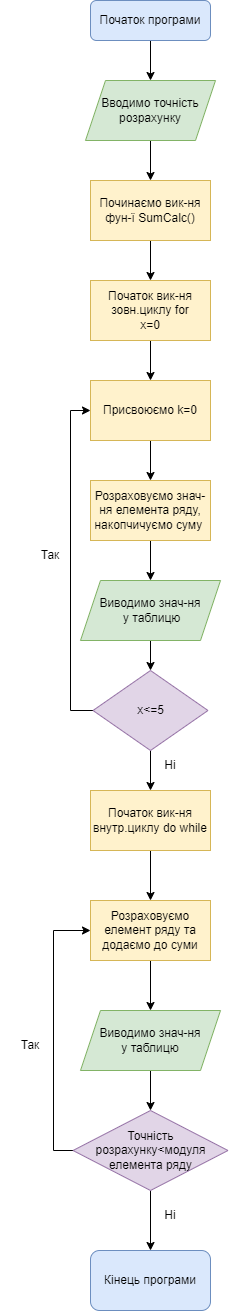

The diagram above was exported from draw.io. Its source (the exported page's mxGraphModel, read from the mxfile embedded in the PNG):
<mxGraphModel dx="1609" dy="468" grid="1" gridSize="10" guides="1" tooltips="1" connect="1" arrows="1" fold="1" page="1" pageScale="1" pageWidth="827" pageHeight="1169" math="0" shadow="0">
  <root>
    <mxCell id="WIyWlLk6GJQsqaUBKTNV-0" />
    <mxCell id="WIyWlLk6GJQsqaUBKTNV-1" parent="WIyWlLk6GJQsqaUBKTNV-0" />
    <mxCell id="ldmFlnAw-qVLTp7sd-j6-26" style="edgeStyle=orthogonalEdgeStyle;rounded=0;orthogonalLoop=1;jettySize=auto;html=1;entryX=0.5;entryY=0;entryDx=0;entryDy=0;" edge="1" parent="WIyWlLk6GJQsqaUBKTNV-1" source="WIyWlLk6GJQsqaUBKTNV-3" target="ldmFlnAw-qVLTp7sd-j6-0">
      <mxGeometry relative="1" as="geometry" />
    </mxCell>
    <mxCell id="WIyWlLk6GJQsqaUBKTNV-3" value="Початок програми" style="rounded=1;whiteSpace=wrap;html=1;fontSize=12;glass=0;strokeWidth=1;shadow=0;fillColor=#dae8fc;strokeColor=#6c8ebf;" parent="WIyWlLk6GJQsqaUBKTNV-1" vertex="1">
      <mxGeometry x="20" y="20" width="120" height="40" as="geometry" />
    </mxCell>
    <mxCell id="ldmFlnAw-qVLTp7sd-j6-27" style="edgeStyle=orthogonalEdgeStyle;rounded=0;orthogonalLoop=1;jettySize=auto;html=1;exitX=0.5;exitY=1;exitDx=0;exitDy=0;entryX=0.5;entryY=0;entryDx=0;entryDy=0;" edge="1" parent="WIyWlLk6GJQsqaUBKTNV-1" source="ldmFlnAw-qVLTp7sd-j6-0" target="ldmFlnAw-qVLTp7sd-j6-2">
      <mxGeometry relative="1" as="geometry" />
    </mxCell>
    <mxCell id="ldmFlnAw-qVLTp7sd-j6-0" value="Вводимо точність&lt;br&gt;розрахунку" style="shape=parallelogram;perimeter=parallelogramPerimeter;whiteSpace=wrap;html=1;fixedSize=1;fillColor=#d5e8d4;strokeColor=#82b366;" vertex="1" parent="WIyWlLk6GJQsqaUBKTNV-1">
      <mxGeometry x="15" y="100" width="130" height="60" as="geometry" />
    </mxCell>
    <mxCell id="ldmFlnAw-qVLTp7sd-j6-28" style="edgeStyle=orthogonalEdgeStyle;rounded=0;orthogonalLoop=1;jettySize=auto;html=1;exitX=0.5;exitY=1;exitDx=0;exitDy=0;entryX=0.5;entryY=0;entryDx=0;entryDy=0;" edge="1" parent="WIyWlLk6GJQsqaUBKTNV-1" source="ldmFlnAw-qVLTp7sd-j6-2" target="ldmFlnAw-qVLTp7sd-j6-3">
      <mxGeometry relative="1" as="geometry" />
    </mxCell>
    <mxCell id="ldmFlnAw-qVLTp7sd-j6-2" value="Починаємо вик-ня&lt;br&gt;фун-ї SumCalc()" style="rounded=0;whiteSpace=wrap;html=1;fillColor=#fff2cc;strokeColor=#d6b656;" vertex="1" parent="WIyWlLk6GJQsqaUBKTNV-1">
      <mxGeometry x="20" y="200" width="120" height="60" as="geometry" />
    </mxCell>
    <mxCell id="ldmFlnAw-qVLTp7sd-j6-29" style="edgeStyle=orthogonalEdgeStyle;rounded=0;orthogonalLoop=1;jettySize=auto;html=1;exitX=0.5;exitY=1;exitDx=0;exitDy=0;entryX=0.5;entryY=0;entryDx=0;entryDy=0;" edge="1" parent="WIyWlLk6GJQsqaUBKTNV-1" source="ldmFlnAw-qVLTp7sd-j6-3" target="ldmFlnAw-qVLTp7sd-j6-4">
      <mxGeometry relative="1" as="geometry" />
    </mxCell>
    <mxCell id="ldmFlnAw-qVLTp7sd-j6-3" value="Початок вик-ня&lt;br&gt;зовн.циклу for&lt;br&gt;x=0" style="rounded=0;whiteSpace=wrap;html=1;fillColor=#fff2cc;strokeColor=#d6b656;" vertex="1" parent="WIyWlLk6GJQsqaUBKTNV-1">
      <mxGeometry x="20" y="300" width="120" height="60" as="geometry" />
    </mxCell>
    <mxCell id="ldmFlnAw-qVLTp7sd-j6-30" style="edgeStyle=orthogonalEdgeStyle;rounded=0;orthogonalLoop=1;jettySize=auto;html=1;exitX=0.5;exitY=1;exitDx=0;exitDy=0;entryX=0.5;entryY=0;entryDx=0;entryDy=0;" edge="1" parent="WIyWlLk6GJQsqaUBKTNV-1" source="ldmFlnAw-qVLTp7sd-j6-4" target="ldmFlnAw-qVLTp7sd-j6-5">
      <mxGeometry relative="1" as="geometry" />
    </mxCell>
    <mxCell id="ldmFlnAw-qVLTp7sd-j6-4" value="Присвоюємо k=0" style="rounded=0;whiteSpace=wrap;html=1;fillColor=#fff2cc;strokeColor=#d6b656;" vertex="1" parent="WIyWlLk6GJQsqaUBKTNV-1">
      <mxGeometry x="20" y="400" width="120" height="60" as="geometry" />
    </mxCell>
    <mxCell id="ldmFlnAw-qVLTp7sd-j6-31" style="edgeStyle=orthogonalEdgeStyle;rounded=0;orthogonalLoop=1;jettySize=auto;html=1;exitX=0.5;exitY=1;exitDx=0;exitDy=0;" edge="1" parent="WIyWlLk6GJQsqaUBKTNV-1" source="ldmFlnAw-qVLTp7sd-j6-5" target="ldmFlnAw-qVLTp7sd-j6-13">
      <mxGeometry relative="1" as="geometry" />
    </mxCell>
    <mxCell id="ldmFlnAw-qVLTp7sd-j6-5" value="Розраховуємо знач-ня елемента ряду, накопчичуємо суму&amp;nbsp;" style="rounded=0;whiteSpace=wrap;html=1;fillColor=#fff2cc;strokeColor=#d6b656;" vertex="1" parent="WIyWlLk6GJQsqaUBKTNV-1">
      <mxGeometry x="20" y="500" width="120" height="60" as="geometry" />
    </mxCell>
    <mxCell id="ldmFlnAw-qVLTp7sd-j6-17" style="edgeStyle=orthogonalEdgeStyle;rounded=0;orthogonalLoop=1;jettySize=auto;html=1;entryX=0;entryY=0.5;entryDx=0;entryDy=0;" edge="1" parent="WIyWlLk6GJQsqaUBKTNV-1" source="ldmFlnAw-qVLTp7sd-j6-7" target="ldmFlnAw-qVLTp7sd-j6-4">
      <mxGeometry relative="1" as="geometry">
        <Array as="points">
          <mxPoint y="730" />
          <mxPoint y="430" />
        </Array>
      </mxGeometry>
    </mxCell>
    <mxCell id="ldmFlnAw-qVLTp7sd-j6-18" style="edgeStyle=orthogonalEdgeStyle;rounded=0;orthogonalLoop=1;jettySize=auto;html=1;" edge="1" parent="WIyWlLk6GJQsqaUBKTNV-1" source="ldmFlnAw-qVLTp7sd-j6-7" target="ldmFlnAw-qVLTp7sd-j6-8">
      <mxGeometry relative="1" as="geometry" />
    </mxCell>
    <mxCell id="ldmFlnAw-qVLTp7sd-j6-7" value="x&amp;lt;=5" style="rhombus;whiteSpace=wrap;html=1;fillColor=#e1d5e7;strokeColor=#9673a6;" vertex="1" parent="WIyWlLk6GJQsqaUBKTNV-1">
      <mxGeometry x="22.5" y="690" width="115" height="80" as="geometry" />
    </mxCell>
    <mxCell id="ldmFlnAw-qVLTp7sd-j6-34" style="edgeStyle=orthogonalEdgeStyle;rounded=0;orthogonalLoop=1;jettySize=auto;html=1;entryX=0.5;entryY=0;entryDx=0;entryDy=0;" edge="1" parent="WIyWlLk6GJQsqaUBKTNV-1" source="ldmFlnAw-qVLTp7sd-j6-8" target="ldmFlnAw-qVLTp7sd-j6-12">
      <mxGeometry relative="1" as="geometry" />
    </mxCell>
    <mxCell id="ldmFlnAw-qVLTp7sd-j6-8" value="Початок вик-ня внутр.циклу do while" style="rounded=0;whiteSpace=wrap;html=1;fillColor=#fff2cc;strokeColor=#d6b656;" vertex="1" parent="WIyWlLk6GJQsqaUBKTNV-1">
      <mxGeometry x="20" y="810" width="120" height="60" as="geometry" />
    </mxCell>
    <mxCell id="ldmFlnAw-qVLTp7sd-j6-24" style="edgeStyle=orthogonalEdgeStyle;rounded=0;orthogonalLoop=1;jettySize=auto;html=1;exitX=1;exitY=0.5;exitDx=0;exitDy=0;entryX=0;entryY=0.5;entryDx=0;entryDy=0;" edge="1" parent="WIyWlLk6GJQsqaUBKTNV-1" source="ldmFlnAw-qVLTp7sd-j6-9" target="ldmFlnAw-qVLTp7sd-j6-12">
      <mxGeometry relative="1" as="geometry">
        <Array as="points">
          <mxPoint x="-17" y="1170" />
          <mxPoint x="-17" y="950" />
        </Array>
      </mxGeometry>
    </mxCell>
    <mxCell id="ldmFlnAw-qVLTp7sd-j6-25" style="edgeStyle=orthogonalEdgeStyle;rounded=0;orthogonalLoop=1;jettySize=auto;html=1;exitX=0.5;exitY=1;exitDx=0;exitDy=0;entryX=0.5;entryY=0;entryDx=0;entryDy=0;" edge="1" parent="WIyWlLk6GJQsqaUBKTNV-1" source="ldmFlnAw-qVLTp7sd-j6-9" target="ldmFlnAw-qVLTp7sd-j6-16">
      <mxGeometry relative="1" as="geometry" />
    </mxCell>
    <mxCell id="ldmFlnAw-qVLTp7sd-j6-9" value="Точність розрахунку&amp;lt;модуля елемента ряду" style="rhombus;whiteSpace=wrap;html=1;fillColor=#e1d5e7;strokeColor=#9673a6;" vertex="1" parent="WIyWlLk6GJQsqaUBKTNV-1">
      <mxGeometry x="2.5" y="1130" width="155" height="80" as="geometry" />
    </mxCell>
    <mxCell id="ldmFlnAw-qVLTp7sd-j6-35" style="edgeStyle=orthogonalEdgeStyle;rounded=0;orthogonalLoop=1;jettySize=auto;html=1;entryX=0.5;entryY=0;entryDx=0;entryDy=0;" edge="1" parent="WIyWlLk6GJQsqaUBKTNV-1" source="ldmFlnAw-qVLTp7sd-j6-12" target="ldmFlnAw-qVLTp7sd-j6-15">
      <mxGeometry relative="1" as="geometry" />
    </mxCell>
    <mxCell id="ldmFlnAw-qVLTp7sd-j6-12" value="Розраховуємо елемент ряду та додаємо до суми" style="rounded=0;whiteSpace=wrap;html=1;fillColor=#fff2cc;strokeColor=#d6b656;" vertex="1" parent="WIyWlLk6GJQsqaUBKTNV-1">
      <mxGeometry x="20" y="920" width="120" height="60" as="geometry" />
    </mxCell>
    <mxCell id="ldmFlnAw-qVLTp7sd-j6-33" style="edgeStyle=orthogonalEdgeStyle;rounded=0;orthogonalLoop=1;jettySize=auto;html=1;exitX=0.5;exitY=1;exitDx=0;exitDy=0;entryX=0.5;entryY=0;entryDx=0;entryDy=0;" edge="1" parent="WIyWlLk6GJQsqaUBKTNV-1" source="ldmFlnAw-qVLTp7sd-j6-13" target="ldmFlnAw-qVLTp7sd-j6-7">
      <mxGeometry relative="1" as="geometry" />
    </mxCell>
    <mxCell id="ldmFlnAw-qVLTp7sd-j6-13" value="Виводимо знач-ня&lt;br&gt;&amp;nbsp;у таблицю" style="shape=parallelogram;perimeter=parallelogramPerimeter;whiteSpace=wrap;html=1;fixedSize=1;fillColor=#d5e8d4;strokeColor=#82b366;" vertex="1" parent="WIyWlLk6GJQsqaUBKTNV-1">
      <mxGeometry x="10" y="600" width="140" height="60" as="geometry" />
    </mxCell>
    <mxCell id="ldmFlnAw-qVLTp7sd-j6-36" style="edgeStyle=orthogonalEdgeStyle;rounded=0;orthogonalLoop=1;jettySize=auto;html=1;entryX=0.5;entryY=0;entryDx=0;entryDy=0;" edge="1" parent="WIyWlLk6GJQsqaUBKTNV-1" source="ldmFlnAw-qVLTp7sd-j6-15" target="ldmFlnAw-qVLTp7sd-j6-9">
      <mxGeometry relative="1" as="geometry" />
    </mxCell>
    <mxCell id="ldmFlnAw-qVLTp7sd-j6-15" value="Виводимо знач-ня&lt;br&gt;у таблицю" style="shape=parallelogram;perimeter=parallelogramPerimeter;whiteSpace=wrap;html=1;fixedSize=1;fillColor=#d5e8d4;strokeColor=#82b366;" vertex="1" parent="WIyWlLk6GJQsqaUBKTNV-1">
      <mxGeometry x="10" y="1030" width="140" height="60" as="geometry" />
    </mxCell>
    <mxCell id="ldmFlnAw-qVLTp7sd-j6-16" value="Кінець програми" style="rounded=1;whiteSpace=wrap;html=1;fillColor=#dae8fc;strokeColor=#6c8ebf;" vertex="1" parent="WIyWlLk6GJQsqaUBKTNV-1">
      <mxGeometry x="20" y="1270" width="120" height="60" as="geometry" />
    </mxCell>
    <mxCell id="ldmFlnAw-qVLTp7sd-j6-37" value="Так" style="text;html=1;strokeColor=none;fillColor=none;align=center;verticalAlign=middle;whiteSpace=wrap;rounded=0;" vertex="1" parent="WIyWlLk6GJQsqaUBKTNV-1">
      <mxGeometry x="-50" y="560" width="60" height="30" as="geometry" />
    </mxCell>
    <mxCell id="ldmFlnAw-qVLTp7sd-j6-38" value="Ні" style="text;html=1;strokeColor=none;fillColor=none;align=center;verticalAlign=middle;whiteSpace=wrap;rounded=0;" vertex="1" parent="WIyWlLk6GJQsqaUBKTNV-1">
      <mxGeometry x="70" y="770" width="60" height="30" as="geometry" />
    </mxCell>
    <mxCell id="ldmFlnAw-qVLTp7sd-j6-39" value="Так" style="text;html=1;strokeColor=none;fillColor=none;align=center;verticalAlign=middle;whiteSpace=wrap;rounded=0;" vertex="1" parent="WIyWlLk6GJQsqaUBKTNV-1">
      <mxGeometry x="-70" y="1050" width="60" height="30" as="geometry" />
    </mxCell>
    <mxCell id="ldmFlnAw-qVLTp7sd-j6-40" value="Ні" style="text;html=1;strokeColor=none;fillColor=none;align=center;verticalAlign=middle;whiteSpace=wrap;rounded=0;" vertex="1" parent="WIyWlLk6GJQsqaUBKTNV-1">
      <mxGeometry x="70" y="1220" width="60" height="30" as="geometry" />
    </mxCell>
  </root>
</mxGraphModel>